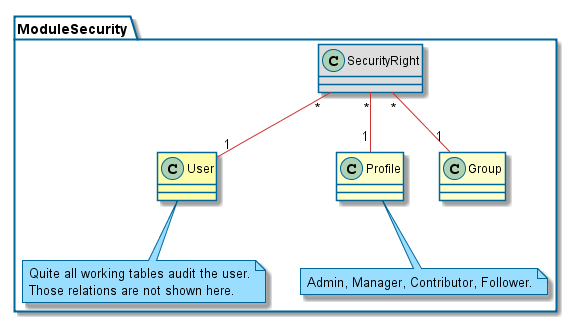

The diagram above was rendered by PlantUML. Its source (embedded in the PNG):
@startuml

skinparam backgroundcolor transparent

skinparam activityBorderColor #006699
skinparam actorBorderColor #006699
skinparam usecaseBorderColor #006699
skinparam classBorderColor #006699
skinparam objectBorderColor #006699
skinparam packageBorderColor #006699
skinparam componentBorderColor #006699
skinparam componentInterfaceBorderColor #006699
skinparam noteBorderColor #006699
skinparam stateBorderColor #006699

skinparam activityArrowColor #cc3333
skinparam usecaseArrowColor #cc3333
skinparam classArrowColor #cc3333
skinparam objectArrowColor #cc3333
skinparam componentArrowColor #cc3333
skinparam stateArrowColor #cc3333
skinparam sequenceArrowColor #cc3333

skinparam sequenceLifeLineBorderColor #006699
skinparam sequenceParticipantBorderColor #006699
skinparam sequenceBoxLineColor #006699

skinparam activityBackgroundColor #ffffcc
skinparam actorBackgroundColor #ffffcc
skinparam usecaseBackgroundColor #ffffcc
skinparam classBackgroundColor #ffffcc
skinparam objectBackgroundColor #ffffcc
'skinparam packageBackgroundColor #ffffcc
skinparam componentBackgroundColor #ffffcc
skinparam componentInterfaceBackgroundColor #ffffcc
skinparam stateBackgroundColor #ffffcc
skinparam sequenceParticipantBackgroundColor #ffffcc

skinparam noteBackgroundColor #99ddff


'left to right direction

package ModuleSecurity {
    class User #FDFDAA
    note bottom : Quite all working tables audit the user.\nThose relations are not shown here.
    class Profile
    note bottom : Admin, Manager, Contributor, Follower.
    class Group
    class SecurityRight #DDDDDD
    SecurityRight " *" -- "1" User
    SecurityRight " *" -- "1" Profile
    SecurityRight " *" -- "1" Group
}

@enduml